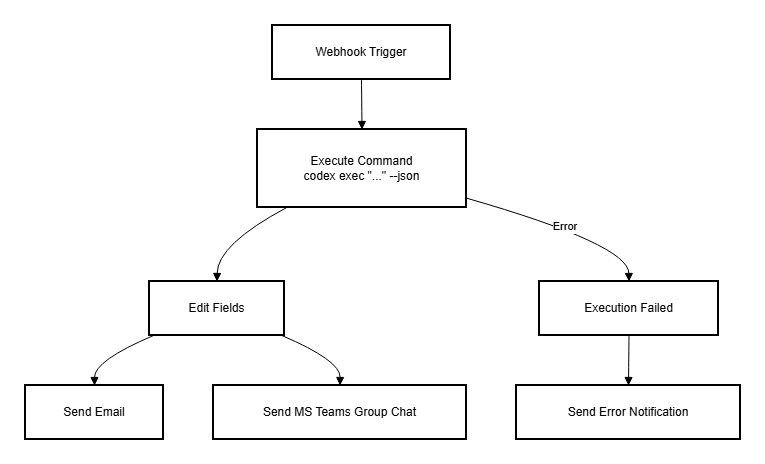

The diagram above was exported from draw.io. Its source (the exported page's mxGraphModel, read from the mxfile embedded in the PNG):
<mxGraphModel dx="1412" dy="729" grid="1" gridSize="10" guides="1" tooltips="1" connect="1" arrows="1" fold="1" page="1" pageScale="1" pageWidth="850" pageHeight="1100" math="0" shadow="0">
  <root>
    <mxCell id="0" />
    <mxCell id="1" parent="0" />
    <mxCell id="Y5PnV_lUh8NFSoyPHUQa-1" parent="1" style="whiteSpace=wrap;strokeWidth=2;" value="Webhook Trigger" vertex="1">
      <mxGeometry height="54" width="178" x="267" y="20" as="geometry" />
    </mxCell>
    <mxCell id="Y5PnV_lUh8NFSoyPHUQa-2" parent="1" style="whiteSpace=wrap;strokeWidth=2;" value="Execute Command&#10;codex exec &quot;...&quot; --json" vertex="1">
      <mxGeometry height="78" width="209" x="252" y="124" as="geometry" />
    </mxCell>
    <mxCell id="Y5PnV_lUh8NFSoyPHUQa-3" parent="1" style="whiteSpace=wrap;strokeWidth=2;" value="Edit Fields" vertex="1">
      <mxGeometry height="54" width="135" x="144" y="276" as="geometry" />
    </mxCell>
    <mxCell id="Y5PnV_lUh8NFSoyPHUQa-4" parent="1" style="whiteSpace=wrap;strokeWidth=2;" value="Send Email" vertex="1">
      <mxGeometry height="54" width="138" x="20" y="380" as="geometry" />
    </mxCell>
    <mxCell id="Y5PnV_lUh8NFSoyPHUQa-5" parent="1" style="whiteSpace=wrap;strokeWidth=2;" value="Send MS Teams Group Chat" vertex="1">
      <mxGeometry height="54" width="253" x="208" y="380" as="geometry" />
    </mxCell>
    <mxCell id="Y5PnV_lUh8NFSoyPHUQa-6" parent="1" style="whiteSpace=wrap;strokeWidth=2;" value="Execution Failed" vertex="1">
      <mxGeometry height="54" width="179" x="534" y="276" as="geometry" />
    </mxCell>
    <mxCell id="Y5PnV_lUh8NFSoyPHUQa-7" parent="1" style="whiteSpace=wrap;strokeWidth=2;" value="Send Error Notification" vertex="1">
      <mxGeometry height="54" width="224" x="511" y="380" as="geometry" />
    </mxCell>
    <mxCell id="Y5PnV_lUh8NFSoyPHUQa-8" edge="1" parent="1" source="Y5PnV_lUh8NFSoyPHUQa-1" style="curved=1;startArrow=none;endArrow=block;exitX=0.5;exitY=1;entryX=0.5;entryY=0;rounded=0;" target="Y5PnV_lUh8NFSoyPHUQa-2" value="">
      <mxGeometry relative="1" as="geometry">
        <Array as="points" />
      </mxGeometry>
    </mxCell>
    <mxCell id="Y5PnV_lUh8NFSoyPHUQa-9" edge="1" parent="1" source="Y5PnV_lUh8NFSoyPHUQa-2" style="curved=1;startArrow=none;endArrow=block;exitX=0.14;exitY=1;entryX=0.5;entryY=0;rounded=0;" target="Y5PnV_lUh8NFSoyPHUQa-3" value="">
      <mxGeometry relative="1" as="geometry">
        <Array as="points">
          <mxPoint x="212" y="239" />
        </Array>
      </mxGeometry>
    </mxCell>
    <mxCell id="Y5PnV_lUh8NFSoyPHUQa-10" edge="1" parent="1" source="Y5PnV_lUh8NFSoyPHUQa-3" style="curved=1;startArrow=none;endArrow=block;exitX=0.03;exitY=1;entryX=0.5;entryY=0;rounded=0;" target="Y5PnV_lUh8NFSoyPHUQa-4" value="">
      <mxGeometry relative="1" as="geometry">
        <Array as="points">
          <mxPoint x="89" y="355" />
        </Array>
      </mxGeometry>
    </mxCell>
    <mxCell id="Y5PnV_lUh8NFSoyPHUQa-11" edge="1" parent="1" source="Y5PnV_lUh8NFSoyPHUQa-3" style="curved=1;startArrow=none;endArrow=block;exitX=0.98;exitY=1;entryX=0.5;entryY=0;rounded=0;" target="Y5PnV_lUh8NFSoyPHUQa-5" value="">
      <mxGeometry relative="1" as="geometry">
        <Array as="points">
          <mxPoint x="335" y="355" />
        </Array>
      </mxGeometry>
    </mxCell>
    <mxCell id="Y5PnV_lUh8NFSoyPHUQa-12" edge="1" parent="1" source="Y5PnV_lUh8NFSoyPHUQa-2" style="curved=1;startArrow=none;endArrow=block;exitX=1;exitY=0.88;entryX=0.5;entryY=0;rounded=0;" target="Y5PnV_lUh8NFSoyPHUQa-6" value="Error">
      <mxGeometry relative="1" as="geometry">
        <Array as="points">
          <mxPoint x="623" y="239" />
        </Array>
      </mxGeometry>
    </mxCell>
    <mxCell id="Y5PnV_lUh8NFSoyPHUQa-13" edge="1" parent="1" source="Y5PnV_lUh8NFSoyPHUQa-6" style="curved=1;startArrow=none;endArrow=block;exitX=0.5;exitY=1;entryX=0.5;entryY=0;rounded=0;" target="Y5PnV_lUh8NFSoyPHUQa-7" value="">
      <mxGeometry relative="1" as="geometry">
        <Array as="points" />
      </mxGeometry>
    </mxCell>
  </root>
</mxGraphModel>